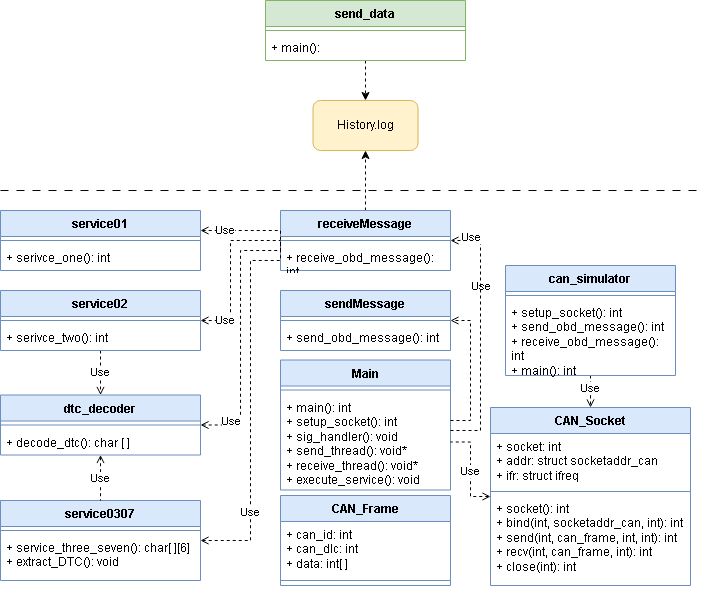

The diagram above was exported from draw.io. Its source (the exported page's mxGraphModel, read from the mxfile embedded in the PNG):
<mxGraphModel dx="794" dy="509" grid="1" gridSize="10" guides="1" tooltips="1" connect="1" arrows="1" fold="1" page="1" pageScale="1" pageWidth="827" pageHeight="1169" math="0" shadow="0">
  <root>
    <mxCell id="0" />
    <mxCell id="1" parent="0" />
    <mxCell id="qqoJ3HW7mVqj4kl4JkMv-5" value="Main" style="swimlane;fontStyle=1;align=center;verticalAlign=top;childLayout=stackLayout;horizontal=1;startSize=26;horizontalStack=0;resizeParent=1;resizeParentMax=0;resizeLast=0;collapsible=1;marginBottom=0;whiteSpace=wrap;html=1;fillColor=#dae8fc;strokeColor=#6c8ebf;" parent="1" vertex="1">
      <mxGeometry x="360" y="489.5" width="170" height="130" as="geometry" />
    </mxCell>
    <mxCell id="qqoJ3HW7mVqj4kl4JkMv-7" value="" style="line;strokeWidth=1;fillColor=none;align=left;verticalAlign=middle;spacingTop=-1;spacingLeft=3;spacingRight=3;rotatable=0;labelPosition=right;points=[];portConstraint=eastwest;strokeColor=inherit;" parent="qqoJ3HW7mVqj4kl4JkMv-5" vertex="1">
      <mxGeometry y="26" width="170" height="8" as="geometry" />
    </mxCell>
    <mxCell id="qqoJ3HW7mVqj4kl4JkMv-8" value="+ main(): int&lt;br&gt;+ setup_socket(): int&lt;br&gt;+ sig_handler(): void&lt;br&gt;+ send_thread(): void*&lt;br&gt;+ receive_thread(): void*&lt;br&gt;+ execute_service(): void&lt;br&gt;&amp;nbsp;" style="text;strokeColor=none;fillColor=none;align=left;verticalAlign=top;spacingLeft=4;spacingRight=4;overflow=hidden;rotatable=0;points=[[0,0.5],[1,0.5]];portConstraint=eastwest;whiteSpace=wrap;html=1;" parent="qqoJ3HW7mVqj4kl4JkMv-5" vertex="1">
      <mxGeometry y="34" width="170" height="96" as="geometry" />
    </mxCell>
    <mxCell id="SIQMq1BrBRagyiFmBDlG-5" style="edgeStyle=orthogonalEdgeStyle;rounded=0;orthogonalLoop=1;jettySize=auto;html=1;entryX=1;entryY=0.5;entryDx=0;entryDy=0;startArrow=open;startFill=0;endArrow=none;endFill=0;dashed=1;" edge="1" parent="1" source="qqoJ3HW7mVqj4kl4JkMv-9" target="qqoJ3HW7mVqj4kl4JkMv-8">
      <mxGeometry relative="1" as="geometry" />
    </mxCell>
    <mxCell id="SIQMq1BrBRagyiFmBDlG-8" value="Use" style="edgeLabel;html=1;align=center;verticalAlign=middle;resizable=0;points=[];" vertex="1" connectable="0" parent="SIQMq1BrBRagyiFmBDlG-5">
      <mxGeometry x="-0.0265" y="1" relative="1" as="geometry">
        <mxPoint as="offset" />
      </mxGeometry>
    </mxCell>
    <mxCell id="qqoJ3HW7mVqj4kl4JkMv-9" value="CAN_Socket" style="swimlane;fontStyle=1;align=center;verticalAlign=top;childLayout=stackLayout;horizontal=1;startSize=26;horizontalStack=0;resizeParent=1;resizeParentMax=0;resizeLast=0;collapsible=1;marginBottom=0;whiteSpace=wrap;html=1;fillColor=#dae8fc;strokeColor=#6c8ebf;" parent="1" vertex="1">
      <mxGeometry x="570" y="537" width="200" height="178" as="geometry" />
    </mxCell>
    <mxCell id="qqoJ3HW7mVqj4kl4JkMv-10" value="+ socket: int&lt;br&gt;+ addr: struct socketaddr_can&lt;br&gt;+ ifr: struct ifreq" style="text;strokeColor=none;fillColor=none;align=left;verticalAlign=top;spacingLeft=4;spacingRight=4;overflow=hidden;rotatable=0;points=[[0,0.5],[1,0.5]];portConstraint=eastwest;whiteSpace=wrap;html=1;" parent="qqoJ3HW7mVqj4kl4JkMv-9" vertex="1">
      <mxGeometry y="26" width="200" height="54" as="geometry" />
    </mxCell>
    <mxCell id="qqoJ3HW7mVqj4kl4JkMv-11" value="" style="line;strokeWidth=1;fillColor=none;align=left;verticalAlign=middle;spacingTop=-1;spacingLeft=3;spacingRight=3;rotatable=0;labelPosition=right;points=[];portConstraint=eastwest;strokeColor=inherit;" parent="qqoJ3HW7mVqj4kl4JkMv-9" vertex="1">
      <mxGeometry y="80" width="200" height="8" as="geometry" />
    </mxCell>
    <mxCell id="qqoJ3HW7mVqj4kl4JkMv-12" value="+ socket(): int&lt;br&gt;+ bind(int, socketaddr_can, int): int&lt;br&gt;+ send(int, can_frame, int, int): int&lt;br&gt;+ recv(int, can_frame, int): int&lt;br&gt;+ close(int): int" style="text;strokeColor=none;fillColor=none;align=left;verticalAlign=top;spacingLeft=4;spacingRight=4;overflow=hidden;rotatable=0;points=[[0,0.5],[1,0.5]];portConstraint=eastwest;whiteSpace=wrap;html=1;" parent="qqoJ3HW7mVqj4kl4JkMv-9" vertex="1">
      <mxGeometry y="88" width="200" height="90" as="geometry" />
    </mxCell>
    <mxCell id="qqoJ3HW7mVqj4kl4JkMv-28" value="CAN_Frame" style="swimlane;fontStyle=1;align=center;verticalAlign=top;childLayout=stackLayout;horizontal=1;startSize=26;horizontalStack=0;resizeParent=1;resizeParentMax=0;resizeLast=0;collapsible=1;marginBottom=0;whiteSpace=wrap;html=1;fillColor=#dae8fc;strokeColor=#6c8ebf;" parent="1" vertex="1">
      <mxGeometry x="360" y="625" width="170" height="90" as="geometry" />
    </mxCell>
    <mxCell id="qqoJ3HW7mVqj4kl4JkMv-29" value="+ can_id: int&lt;br&gt;+ can_dlc: int&lt;br&gt;+ data: int[ ]" style="text;strokeColor=none;fillColor=none;align=left;verticalAlign=top;spacingLeft=4;spacingRight=4;overflow=hidden;rotatable=0;points=[[0,0.5],[1,0.5]];portConstraint=eastwest;whiteSpace=wrap;html=1;" parent="qqoJ3HW7mVqj4kl4JkMv-28" vertex="1">
      <mxGeometry y="26" width="170" height="54" as="geometry" />
    </mxCell>
    <mxCell id="qqoJ3HW7mVqj4kl4JkMv-30" value="" style="line;strokeWidth=1;fillColor=none;align=left;verticalAlign=middle;spacingTop=-1;spacingLeft=3;spacingRight=3;rotatable=0;labelPosition=right;points=[];portConstraint=eastwest;strokeColor=inherit;" parent="qqoJ3HW7mVqj4kl4JkMv-28" vertex="1">
      <mxGeometry y="80" width="170" height="10" as="geometry" />
    </mxCell>
    <mxCell id="Tb6Qg4_VnatYi0f8dPPE-6" style="edgeStyle=orthogonalEdgeStyle;rounded=0;orthogonalLoop=1;jettySize=auto;html=1;entryX=0.5;entryY=1;entryDx=0;entryDy=0;dashed=1;" parent="1" source="MrlgAPTkC1i8NUHxTFZz-2" target="Tb6Qg4_VnatYi0f8dPPE-8" edge="1">
      <mxGeometry relative="1" as="geometry">
        <mxPoint x="445" y="290" as="targetPoint" />
      </mxGeometry>
    </mxCell>
    <mxCell id="MrlgAPTkC1i8NUHxTFZz-2" value="receiveMessage" style="swimlane;fontStyle=1;align=center;verticalAlign=top;childLayout=stackLayout;horizontal=1;startSize=26;horizontalStack=0;resizeParent=1;resizeParentMax=0;resizeLast=0;collapsible=1;marginBottom=0;whiteSpace=wrap;html=1;fillColor=#dae8fc;strokeColor=#6c8ebf;" parent="1" vertex="1">
      <mxGeometry x="360" y="340" width="170" height="60" as="geometry" />
    </mxCell>
    <mxCell id="MrlgAPTkC1i8NUHxTFZz-3" value="" style="line;strokeWidth=1;fillColor=none;align=left;verticalAlign=middle;spacingTop=-1;spacingLeft=3;spacingRight=3;rotatable=0;labelPosition=right;points=[];portConstraint=eastwest;strokeColor=inherit;" parent="MrlgAPTkC1i8NUHxTFZz-2" vertex="1">
      <mxGeometry y="26" width="170" height="8" as="geometry" />
    </mxCell>
    <mxCell id="MrlgAPTkC1i8NUHxTFZz-4" value="+ receive_obd_message(): int" style="text;strokeColor=none;fillColor=none;align=left;verticalAlign=top;spacingLeft=4;spacingRight=4;overflow=hidden;rotatable=0;points=[[0,0.5],[1,0.5]];portConstraint=eastwest;whiteSpace=wrap;html=1;" parent="MrlgAPTkC1i8NUHxTFZz-2" vertex="1">
      <mxGeometry y="34" width="170" height="26" as="geometry" />
    </mxCell>
    <mxCell id="MrlgAPTkC1i8NUHxTFZz-5" value="sendMessage" style="swimlane;fontStyle=1;align=center;verticalAlign=top;childLayout=stackLayout;horizontal=1;startSize=26;horizontalStack=0;resizeParent=1;resizeParentMax=0;resizeLast=0;collapsible=1;marginBottom=0;whiteSpace=wrap;html=1;fillColor=#dae8fc;strokeColor=#6c8ebf;" parent="1" vertex="1">
      <mxGeometry x="360" y="420" width="170" height="60" as="geometry" />
    </mxCell>
    <mxCell id="MrlgAPTkC1i8NUHxTFZz-6" value="" style="line;strokeWidth=1;fillColor=none;align=left;verticalAlign=middle;spacingTop=-1;spacingLeft=3;spacingRight=3;rotatable=0;labelPosition=right;points=[];portConstraint=eastwest;strokeColor=inherit;" parent="MrlgAPTkC1i8NUHxTFZz-5" vertex="1">
      <mxGeometry y="26" width="170" height="8" as="geometry" />
    </mxCell>
    <mxCell id="MrlgAPTkC1i8NUHxTFZz-7" value="+ send_obd_message(): int" style="text;strokeColor=none;fillColor=none;align=left;verticalAlign=top;spacingLeft=4;spacingRight=4;overflow=hidden;rotatable=0;points=[[0,0.5],[1,0.5]];portConstraint=eastwest;whiteSpace=wrap;html=1;" parent="MrlgAPTkC1i8NUHxTFZz-5" vertex="1">
      <mxGeometry y="34" width="170" height="26" as="geometry" />
    </mxCell>
    <mxCell id="MrlgAPTkC1i8NUHxTFZz-8" style="edgeStyle=orthogonalEdgeStyle;rounded=0;orthogonalLoop=1;jettySize=auto;html=1;entryX=1;entryY=0.5;entryDx=0;entryDy=0;dashed=1;endArrow=open;endFill=0;" parent="1" source="qqoJ3HW7mVqj4kl4JkMv-8" target="MrlgAPTkC1i8NUHxTFZz-5" edge="1">
      <mxGeometry relative="1" as="geometry">
        <Array as="points">
          <mxPoint x="550" y="550" />
          <mxPoint x="550" y="450" />
        </Array>
      </mxGeometry>
    </mxCell>
    <mxCell id="MrlgAPTkC1i8NUHxTFZz-9" value="Use" style="edgeLabel;html=1;align=center;verticalAlign=middle;resizable=0;points=[];" parent="MrlgAPTkC1i8NUHxTFZz-8" vertex="1" connectable="0">
      <mxGeometry x="-0.0693" y="1" relative="1" as="geometry">
        <mxPoint x="11" y="-90" as="offset" />
      </mxGeometry>
    </mxCell>
    <mxCell id="MrlgAPTkC1i8NUHxTFZz-11" style="edgeStyle=orthogonalEdgeStyle;rounded=0;orthogonalLoop=1;jettySize=auto;html=1;entryX=1;entryY=0.5;entryDx=0;entryDy=0;dashed=1;endArrow=open;endFill=0;" parent="1" source="qqoJ3HW7mVqj4kl4JkMv-8" target="MrlgAPTkC1i8NUHxTFZz-2" edge="1">
      <mxGeometry relative="1" as="geometry">
        <Array as="points">
          <mxPoint x="560" y="560" />
          <mxPoint x="560" y="370" />
        </Array>
      </mxGeometry>
    </mxCell>
    <mxCell id="MrlgAPTkC1i8NUHxTFZz-12" value="Use" style="edgeLabel;html=1;align=center;verticalAlign=middle;resizable=0;points=[];" parent="MrlgAPTkC1i8NUHxTFZz-11" vertex="1" connectable="0">
      <mxGeometry x="-0.1307" relative="1" as="geometry">
        <mxPoint x="-10" y="-115" as="offset" />
      </mxGeometry>
    </mxCell>
    <mxCell id="MrlgAPTkC1i8NUHxTFZz-31" style="edgeStyle=orthogonalEdgeStyle;rounded=0;orthogonalLoop=1;jettySize=auto;html=1;entryX=0;entryY=0.5;entryDx=0;entryDy=0;dashed=1;startArrow=open;startFill=0;endArrow=none;endFill=0;" parent="1" source="MrlgAPTkC1i8NUHxTFZz-13" target="MrlgAPTkC1i8NUHxTFZz-2" edge="1">
      <mxGeometry relative="1" as="geometry">
        <Array as="points">
          <mxPoint x="360" y="360" />
        </Array>
      </mxGeometry>
    </mxCell>
    <mxCell id="MrlgAPTkC1i8NUHxTFZz-35" value="Use" style="edgeLabel;html=1;align=center;verticalAlign=middle;resizable=0;points=[];" parent="MrlgAPTkC1i8NUHxTFZz-31" vertex="1" connectable="0">
      <mxGeometry x="-0.4701" y="1" relative="1" as="geometry">
        <mxPoint as="offset" />
      </mxGeometry>
    </mxCell>
    <mxCell id="MrlgAPTkC1i8NUHxTFZz-13" value="service01" style="swimlane;fontStyle=1;align=center;verticalAlign=top;childLayout=stackLayout;horizontal=1;startSize=26;horizontalStack=0;resizeParent=1;resizeParentMax=0;resizeLast=0;collapsible=1;marginBottom=0;whiteSpace=wrap;html=1;fillColor=#dae8fc;strokeColor=#6c8ebf;" parent="1" vertex="1">
      <mxGeometry x="80" y="340" width="200" height="60" as="geometry" />
    </mxCell>
    <mxCell id="MrlgAPTkC1i8NUHxTFZz-14" value="" style="line;strokeWidth=1;fillColor=none;align=left;verticalAlign=middle;spacingTop=-1;spacingLeft=3;spacingRight=3;rotatable=0;labelPosition=right;points=[];portConstraint=eastwest;strokeColor=inherit;" parent="MrlgAPTkC1i8NUHxTFZz-13" vertex="1">
      <mxGeometry y="26" width="200" height="8" as="geometry" />
    </mxCell>
    <mxCell id="MrlgAPTkC1i8NUHxTFZz-15" value="+ serivce_one(): int" style="text;strokeColor=none;fillColor=none;align=left;verticalAlign=top;spacingLeft=4;spacingRight=4;overflow=hidden;rotatable=0;points=[[0,0.5],[1,0.5]];portConstraint=eastwest;whiteSpace=wrap;html=1;" parent="MrlgAPTkC1i8NUHxTFZz-13" vertex="1">
      <mxGeometry y="34" width="200" height="26" as="geometry" />
    </mxCell>
    <mxCell id="MrlgAPTkC1i8NUHxTFZz-29" value="Use" style="edgeStyle=orthogonalEdgeStyle;rounded=0;orthogonalLoop=1;jettySize=auto;html=1;entryX=0.5;entryY=0;entryDx=0;entryDy=0;startArrow=none;startFill=0;endArrow=open;endFill=0;dashed=1;" parent="1" source="MrlgAPTkC1i8NUHxTFZz-16" target="MrlgAPTkC1i8NUHxTFZz-22" edge="1">
      <mxGeometry relative="1" as="geometry" />
    </mxCell>
    <mxCell id="MrlgAPTkC1i8NUHxTFZz-32" value="Use" style="edgeStyle=orthogonalEdgeStyle;rounded=0;orthogonalLoop=1;jettySize=auto;html=1;entryX=0;entryY=0.5;entryDx=0;entryDy=0;endArrow=none;endFill=0;dashed=1;startArrow=open;startFill=0;" parent="1" source="MrlgAPTkC1i8NUHxTFZz-16" target="MrlgAPTkC1i8NUHxTFZz-2" edge="1">
      <mxGeometry x="-0.6923" relative="1" as="geometry">
        <Array as="points">
          <mxPoint x="310" y="450" />
          <mxPoint x="310" y="370" />
        </Array>
        <mxPoint as="offset" />
      </mxGeometry>
    </mxCell>
    <mxCell id="MrlgAPTkC1i8NUHxTFZz-16" value="service02" style="swimlane;fontStyle=1;align=center;verticalAlign=top;childLayout=stackLayout;horizontal=1;startSize=26;horizontalStack=0;resizeParent=1;resizeParentMax=0;resizeLast=0;collapsible=1;marginBottom=0;whiteSpace=wrap;html=1;fillColor=#dae8fc;strokeColor=#6c8ebf;" parent="1" vertex="1">
      <mxGeometry x="80" y="420" width="200" height="60" as="geometry" />
    </mxCell>
    <mxCell id="MrlgAPTkC1i8NUHxTFZz-17" value="" style="line;strokeWidth=1;fillColor=none;align=left;verticalAlign=middle;spacingTop=-1;spacingLeft=3;spacingRight=3;rotatable=0;labelPosition=right;points=[];portConstraint=eastwest;strokeColor=inherit;" parent="MrlgAPTkC1i8NUHxTFZz-16" vertex="1">
      <mxGeometry y="26" width="200" height="8" as="geometry" />
    </mxCell>
    <mxCell id="MrlgAPTkC1i8NUHxTFZz-18" value="+ serivce_two(): int" style="text;strokeColor=none;fillColor=none;align=left;verticalAlign=top;spacingLeft=4;spacingRight=4;overflow=hidden;rotatable=0;points=[[0,0.5],[1,0.5]];portConstraint=eastwest;whiteSpace=wrap;html=1;" parent="MrlgAPTkC1i8NUHxTFZz-16" vertex="1">
      <mxGeometry y="34" width="200" height="26" as="geometry" />
    </mxCell>
    <mxCell id="MrlgAPTkC1i8NUHxTFZz-34" style="edgeStyle=orthogonalEdgeStyle;rounded=0;orthogonalLoop=1;jettySize=auto;html=1;entryX=0;entryY=0.5;entryDx=0;entryDy=0;endArrow=none;endFill=0;dashed=1;startArrow=open;startFill=0;" parent="1" source="MrlgAPTkC1i8NUHxTFZz-19" target="MrlgAPTkC1i8NUHxTFZz-2" edge="1">
      <mxGeometry relative="1" as="geometry">
        <Array as="points">
          <mxPoint x="330" y="670" />
          <mxPoint x="330" y="390" />
          <mxPoint x="360" y="390" />
        </Array>
      </mxGeometry>
    </mxCell>
    <mxCell id="MrlgAPTkC1i8NUHxTFZz-37" value="Use" style="edgeLabel;html=1;align=center;verticalAlign=middle;resizable=0;points=[];" parent="MrlgAPTkC1i8NUHxTFZz-34" vertex="1" connectable="0">
      <mxGeometry x="-0.5824" y="1" relative="1" as="geometry">
        <mxPoint as="offset" />
      </mxGeometry>
    </mxCell>
    <mxCell id="MrlgAPTkC1i8NUHxTFZz-19" value="service0307" style="swimlane;fontStyle=1;align=center;verticalAlign=top;childLayout=stackLayout;horizontal=1;startSize=26;horizontalStack=0;resizeParent=1;resizeParentMax=0;resizeLast=0;collapsible=1;marginBottom=0;whiteSpace=wrap;html=1;fillColor=#dae8fc;strokeColor=#6c8ebf;" parent="1" vertex="1">
      <mxGeometry x="80" y="630" width="200" height="80" as="geometry" />
    </mxCell>
    <mxCell id="MrlgAPTkC1i8NUHxTFZz-20" value="" style="line;strokeWidth=1;fillColor=none;align=left;verticalAlign=middle;spacingTop=-1;spacingLeft=3;spacingRight=3;rotatable=0;labelPosition=right;points=[];portConstraint=eastwest;strokeColor=inherit;" parent="MrlgAPTkC1i8NUHxTFZz-19" vertex="1">
      <mxGeometry y="26" width="200" height="8" as="geometry" />
    </mxCell>
    <mxCell id="MrlgAPTkC1i8NUHxTFZz-21" value="+ service_three_seven(): char[ ][6]&lt;br&gt;+ extract_DTC(): void" style="text;strokeColor=none;fillColor=none;align=left;verticalAlign=top;spacingLeft=4;spacingRight=4;overflow=hidden;rotatable=0;points=[[0,0.5],[1,0.5]];portConstraint=eastwest;whiteSpace=wrap;html=1;" parent="MrlgAPTkC1i8NUHxTFZz-19" vertex="1">
      <mxGeometry y="34" width="200" height="46" as="geometry" />
    </mxCell>
    <mxCell id="MrlgAPTkC1i8NUHxTFZz-28" value="Use" style="edgeStyle=orthogonalEdgeStyle;rounded=0;orthogonalLoop=1;jettySize=auto;html=1;entryX=0.5;entryY=0;entryDx=0;entryDy=0;startArrow=open;startFill=0;endArrow=none;endFill=0;dashed=1;" parent="1" source="MrlgAPTkC1i8NUHxTFZz-22" target="MrlgAPTkC1i8NUHxTFZz-19" edge="1">
      <mxGeometry relative="1" as="geometry" />
    </mxCell>
    <mxCell id="MrlgAPTkC1i8NUHxTFZz-33" style="edgeStyle=orthogonalEdgeStyle;rounded=0;orthogonalLoop=1;jettySize=auto;html=1;entryX=0;entryY=0.5;entryDx=0;entryDy=0;startArrow=open;startFill=0;dashed=1;endArrow=none;endFill=0;" parent="1" source="MrlgAPTkC1i8NUHxTFZz-22" target="MrlgAPTkC1i8NUHxTFZz-2" edge="1">
      <mxGeometry relative="1" as="geometry">
        <Array as="points">
          <mxPoint x="320" y="555" />
          <mxPoint x="320" y="380" />
          <mxPoint x="360" y="380" />
        </Array>
      </mxGeometry>
    </mxCell>
    <mxCell id="MrlgAPTkC1i8NUHxTFZz-36" value="Use" style="edgeLabel;html=1;align=center;verticalAlign=middle;resizable=0;points=[];" parent="MrlgAPTkC1i8NUHxTFZz-33" vertex="1" connectable="0">
      <mxGeometry x="-0.0658" y="1" relative="1" as="geometry">
        <mxPoint x="-9" y="80" as="offset" />
      </mxGeometry>
    </mxCell>
    <mxCell id="MrlgAPTkC1i8NUHxTFZz-22" value="dtc_decoder" style="swimlane;fontStyle=1;align=center;verticalAlign=top;childLayout=stackLayout;horizontal=1;startSize=26;horizontalStack=0;resizeParent=1;resizeParentMax=0;resizeLast=0;collapsible=1;marginBottom=0;whiteSpace=wrap;html=1;fillColor=#dae8fc;strokeColor=#6c8ebf;" parent="1" vertex="1">
      <mxGeometry x="80" y="524.5" width="200" height="60" as="geometry" />
    </mxCell>
    <mxCell id="MrlgAPTkC1i8NUHxTFZz-23" value="" style="line;strokeWidth=1;fillColor=none;align=left;verticalAlign=middle;spacingTop=-1;spacingLeft=3;spacingRight=3;rotatable=0;labelPosition=right;points=[];portConstraint=eastwest;strokeColor=inherit;" parent="MrlgAPTkC1i8NUHxTFZz-22" vertex="1">
      <mxGeometry y="26" width="200" height="8" as="geometry" />
    </mxCell>
    <mxCell id="MrlgAPTkC1i8NUHxTFZz-24" value="+ decode_dtc(): char [ ]" style="text;strokeColor=none;fillColor=none;align=left;verticalAlign=top;spacingLeft=4;spacingRight=4;overflow=hidden;rotatable=0;points=[[0,0.5],[1,0.5]];portConstraint=eastwest;whiteSpace=wrap;html=1;" parent="MrlgAPTkC1i8NUHxTFZz-22" vertex="1">
      <mxGeometry y="34" width="200" height="26" as="geometry" />
    </mxCell>
    <mxCell id="Tb6Qg4_VnatYi0f8dPPE-1" value="" style="endArrow=none;dashed=1;html=1;rounded=0;dashPattern=8 8;" parent="1" edge="1">
      <mxGeometry width="50" height="50" relative="1" as="geometry">
        <mxPoint x="80" y="320" as="sourcePoint" />
        <mxPoint x="780" y="320" as="targetPoint" />
      </mxGeometry>
    </mxCell>
    <mxCell id="Tb6Qg4_VnatYi0f8dPPE-7" style="edgeStyle=orthogonalEdgeStyle;rounded=0;orthogonalLoop=1;jettySize=auto;html=1;entryX=0.5;entryY=0;entryDx=0;entryDy=0;dashed=1;" parent="1" source="Tb6Qg4_VnatYi0f8dPPE-3" target="Tb6Qg4_VnatYi0f8dPPE-8" edge="1">
      <mxGeometry relative="1" as="geometry">
        <mxPoint x="445" y="230" as="targetPoint" />
      </mxGeometry>
    </mxCell>
    <mxCell id="Tb6Qg4_VnatYi0f8dPPE-3" value="send_data" style="swimlane;fontStyle=1;align=center;verticalAlign=top;childLayout=stackLayout;horizontal=1;startSize=26;horizontalStack=0;resizeParent=1;resizeParentMax=0;resizeLast=0;collapsible=1;marginBottom=0;whiteSpace=wrap;html=1;fillColor=#d5e8d4;strokeColor=#82b366;" parent="1" vertex="1">
      <mxGeometry x="345" y="130" width="200" height="60" as="geometry" />
    </mxCell>
    <mxCell id="Tb6Qg4_VnatYi0f8dPPE-4" value="" style="line;strokeWidth=1;fillColor=none;align=left;verticalAlign=middle;spacingTop=-1;spacingLeft=3;spacingRight=3;rotatable=0;labelPosition=right;points=[];portConstraint=eastwest;strokeColor=inherit;" parent="Tb6Qg4_VnatYi0f8dPPE-3" vertex="1">
      <mxGeometry y="26" width="200" height="8" as="geometry" />
    </mxCell>
    <mxCell id="Tb6Qg4_VnatYi0f8dPPE-5" value="+ main():" style="text;strokeColor=none;fillColor=none;align=left;verticalAlign=top;spacingLeft=4;spacingRight=4;overflow=hidden;rotatable=0;points=[[0,0.5],[1,0.5]];portConstraint=eastwest;whiteSpace=wrap;html=1;" parent="Tb6Qg4_VnatYi0f8dPPE-3" vertex="1">
      <mxGeometry y="34" width="200" height="26" as="geometry" />
    </mxCell>
    <mxCell id="Tb6Qg4_VnatYi0f8dPPE-8" value="History.log" style="rounded=1;whiteSpace=wrap;html=1;fillColor=#fff2cc;strokeColor=#d6b656;" parent="1" vertex="1">
      <mxGeometry x="392.5" y="230" width="105" height="50" as="geometry" />
    </mxCell>
    <mxCell id="SIQMq1BrBRagyiFmBDlG-6" style="edgeStyle=orthogonalEdgeStyle;rounded=0;orthogonalLoop=1;jettySize=auto;html=1;entryX=0.5;entryY=0;entryDx=0;entryDy=0;startArrow=none;startFill=0;endArrow=open;endFill=0;dashed=1;" edge="1" parent="1" source="SIQMq1BrBRagyiFmBDlG-1" target="qqoJ3HW7mVqj4kl4JkMv-9">
      <mxGeometry relative="1" as="geometry" />
    </mxCell>
    <mxCell id="SIQMq1BrBRagyiFmBDlG-7" value="Use" style="edgeLabel;html=1;align=center;verticalAlign=middle;resizable=0;points=[];" vertex="1" connectable="0" parent="SIQMq1BrBRagyiFmBDlG-6">
      <mxGeometry x="0.1667" y="-1" relative="1" as="geometry">
        <mxPoint as="offset" />
      </mxGeometry>
    </mxCell>
    <mxCell id="SIQMq1BrBRagyiFmBDlG-1" value="can_simulator" style="swimlane;fontStyle=1;align=center;verticalAlign=top;childLayout=stackLayout;horizontal=1;startSize=26;horizontalStack=0;resizeParent=1;resizeParentMax=0;resizeLast=0;collapsible=1;marginBottom=0;whiteSpace=wrap;html=1;fillColor=#dae8fc;strokeColor=#6c8ebf;" vertex="1" parent="1">
      <mxGeometry x="585" y="395" width="170" height="110" as="geometry" />
    </mxCell>
    <mxCell id="SIQMq1BrBRagyiFmBDlG-2" value="" style="line;strokeWidth=1;fillColor=none;align=left;verticalAlign=middle;spacingTop=-1;spacingLeft=3;spacingRight=3;rotatable=0;labelPosition=right;points=[];portConstraint=eastwest;strokeColor=inherit;" vertex="1" parent="SIQMq1BrBRagyiFmBDlG-1">
      <mxGeometry y="26" width="170" height="8" as="geometry" />
    </mxCell>
    <mxCell id="SIQMq1BrBRagyiFmBDlG-3" value="+ setup_socket(): int&lt;br&gt;+ send_obd_message(): int&lt;br&gt;+ receive_obd_message(): int&lt;br&gt;+ main(): int" style="text;strokeColor=none;fillColor=none;align=left;verticalAlign=top;spacingLeft=4;spacingRight=4;overflow=hidden;rotatable=0;points=[[0,0.5],[1,0.5]];portConstraint=eastwest;whiteSpace=wrap;html=1;" vertex="1" parent="SIQMq1BrBRagyiFmBDlG-1">
      <mxGeometry y="34" width="170" height="76" as="geometry" />
    </mxCell>
  </root>
</mxGraphModel>